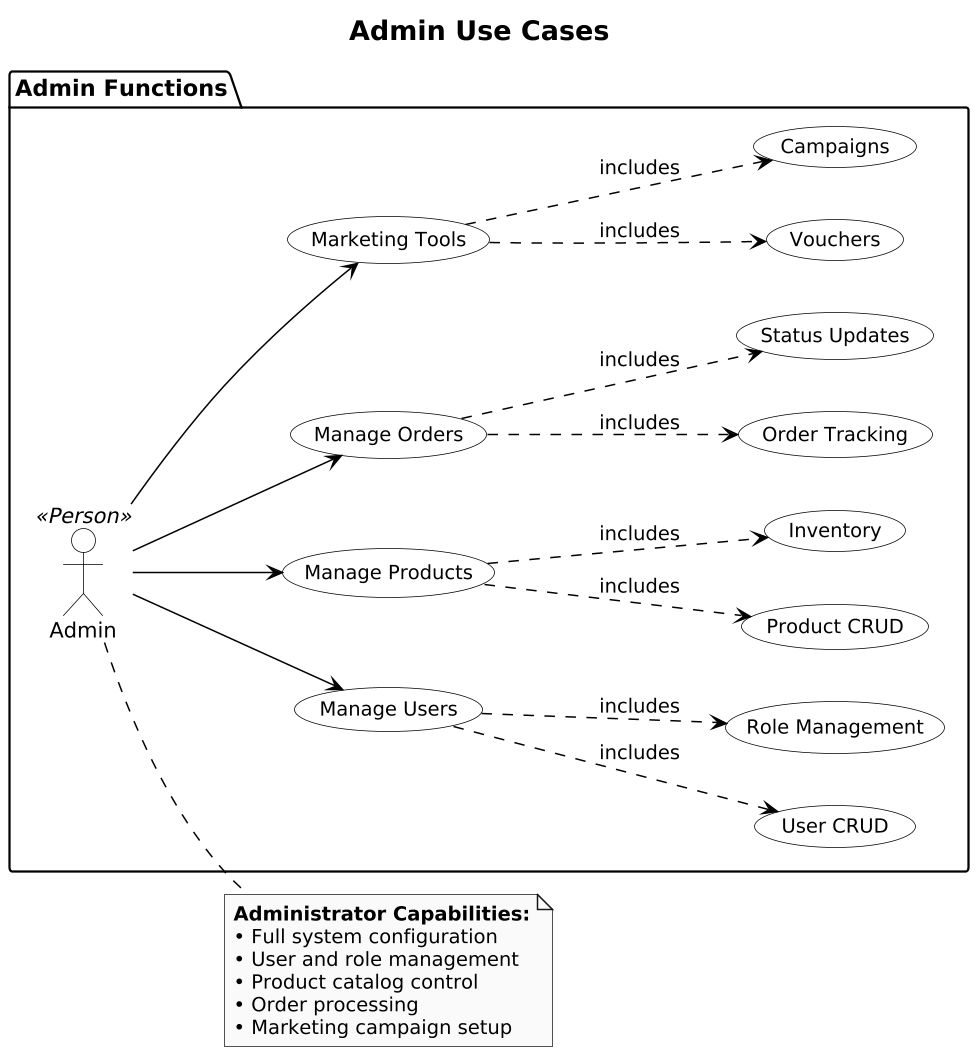

The diagram above was rendered by PlantUML. Its source (embedded in the PNG):
@startuml
skinparam monochrome true
skinparam backgroundColor White

skinparam usecase {
  BackgroundColor White
  BorderColor Black
  FontSize 13
  FontName Arial
  ArrowColor Black
  ArrowFontName Arial
}
skinparam actor {
  BackgroundColor White
  BorderColor Black
  FontSize 14
  FontName Arial
}
skinparam package {
  BorderColor Black
  BackgroundColor White
  FontSize 15
  FontStyle Bold
  FontName Arial
}

scale 1.5
left to right direction

title <size:18><b>Admin Use Cases</b></size>

package "Admin Functions" {
  actor Admin << Person >> as Admin
  usecase (Manage Users) as admin1
  usecase (Manage Products) as admin2
  usecase (Manage Orders) as admin3
  usecase (Marketing Tools) as admin4
  
  Admin --> admin1
  Admin --> admin2
  Admin --> admin3
  Admin --> admin4

  admin1 .down.> (User CRUD) : includes
  admin1 .down.> (Role Management) : includes
  admin2 .down.> (Product CRUD) : includes
  admin2 .down.> (Inventory) : includes
  admin3 .down.> (Order Tracking) : includes
  admin3 .down.> (Status Updates) : includes
  admin4 .down.> (Vouchers) : includes
  admin4 .down.> (Campaigns) : includes
}

note right of Admin
  <b>Administrator Capabilities:</b>
  • Full system configuration
  • User and role management
  • Product catalog control
  • Order processing
  • Marketing campaign setup
end note
@enduml